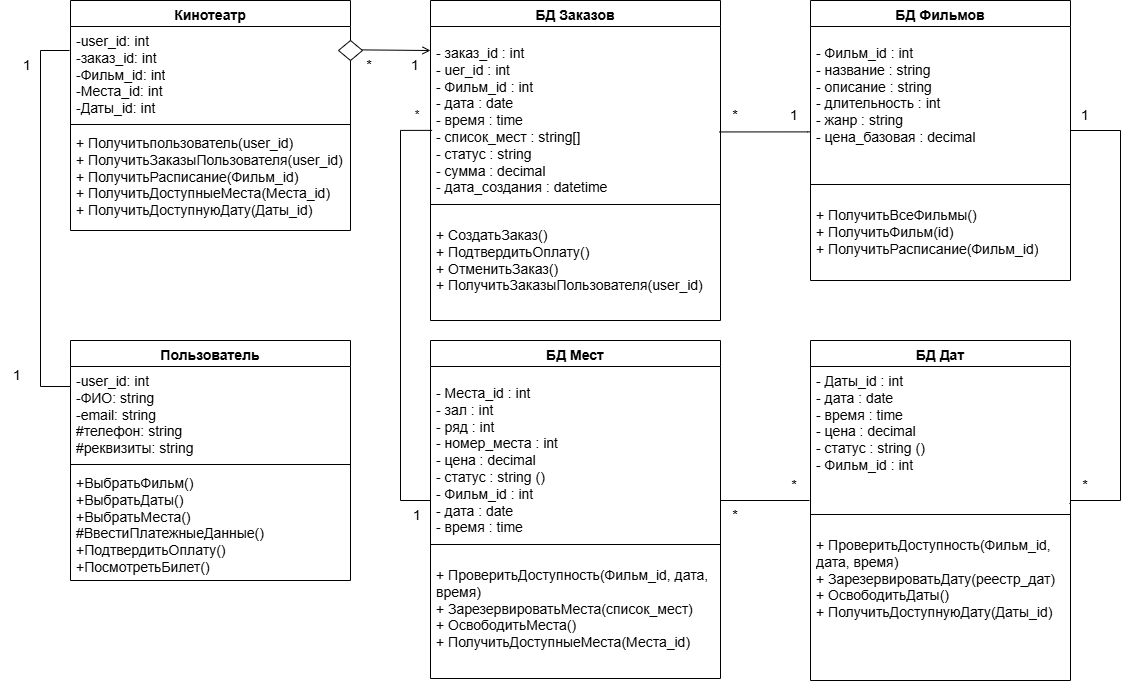

The diagram above was exported from draw.io. Its source (the exported page's mxGraphModel, read from the mxfile embedded in the PNG):
<mxGraphModel dx="705" dy="873" grid="1" gridSize="10" guides="1" tooltips="1" connect="1" arrows="1" fold="1" page="1" pageScale="1" pageWidth="1169" pageHeight="1654" math="0" shadow="0">
  <root>
    <mxCell id="0" />
    <mxCell id="1" parent="0" />
    <mxCell id="ttU2tjja2lohPAO7U09D-1" value="&lt;font style=&quot;font-size: 14px;&quot;&gt;Пользователь&lt;/font&gt;" style="swimlane;fontStyle=1;align=center;verticalAlign=top;childLayout=stackLayout;horizontal=1;startSize=26;horizontalStack=0;resizeParent=1;resizeParentMax=0;resizeLast=0;collapsible=1;marginBottom=0;whiteSpace=wrap;html=1;" parent="1" vertex="1">
      <mxGeometry x="94" y="370" width="280" height="240" as="geometry" />
    </mxCell>
    <mxCell id="ttU2tjja2lohPAO7U09D-2" value="&lt;font style=&quot;font-size: 14px;&quot;&gt;-user_&lt;span style=&quot;background-color: initial;&quot;&gt;id: int&lt;/span&gt;&lt;/font&gt;&lt;div&gt;&lt;div&gt;&lt;span style=&quot;background-color: transparent; color: light-dark(rgb(0, 0, 0), rgb(255, 255, 255));&quot;&gt;&lt;font style=&quot;font-size: 14px;&quot;&gt;-ФИО: string&lt;/font&gt;&lt;/span&gt;&lt;/div&gt;&lt;div&gt;&lt;span style=&quot;background-color: transparent; color: light-dark(rgb(0, 0, 0), rgb(255, 255, 255));&quot;&gt;&lt;font style=&quot;font-size: 14px;&quot;&gt;-email: string&lt;/font&gt;&lt;/span&gt;&lt;/div&gt;&lt;div&gt;&lt;font style=&quot;font-size: 14px;&quot;&gt;#телефон: string&lt;/font&gt;&lt;/div&gt;&lt;div&gt;&lt;font style=&quot;font-size: 14px;&quot;&gt;#реквизиты: string&lt;/font&gt;&lt;/div&gt;&lt;/div&gt;" style="text;strokeColor=none;fillColor=none;align=left;verticalAlign=top;spacingLeft=4;spacingRight=4;overflow=hidden;rotatable=0;points=[[0,0.5],[1,0.5]];portConstraint=eastwest;whiteSpace=wrap;html=1;" parent="ttU2tjja2lohPAO7U09D-1" vertex="1">
      <mxGeometry y="26" width="280" height="94" as="geometry" />
    </mxCell>
    <mxCell id="ttU2tjja2lohPAO7U09D-3" value="" style="line;strokeWidth=1;fillColor=none;align=left;verticalAlign=middle;spacingTop=-1;spacingLeft=3;spacingRight=3;rotatable=0;labelPosition=right;points=[];portConstraint=eastwest;strokeColor=inherit;" parent="ttU2tjja2lohPAO7U09D-1" vertex="1">
      <mxGeometry y="120" width="280" height="8" as="geometry" />
    </mxCell>
    <mxCell id="ttU2tjja2lohPAO7U09D-4" value="&lt;font style=&quot;font-size: 14px;&quot;&gt;+ВыбратьФильм()&lt;br&gt;+ВыбратьДаты()&lt;br&gt;&lt;/font&gt;&lt;div&gt;&lt;font style=&quot;font-size: 14px;&quot;&gt;+ВыбратьМеста()&lt;/font&gt;&lt;/div&gt;&lt;div&gt;&lt;font style=&quot;font-size: 14px;&quot;&gt;#ВвестиПлатежныеДанные()&lt;/font&gt;&lt;/div&gt;&lt;div&gt;&lt;font style=&quot;font-size: 14px;&quot;&gt;+ПодтвердитьОплату()&lt;/font&gt;&lt;/div&gt;&lt;div&gt;&lt;font style=&quot;font-size: 14px;&quot;&gt;+ПосмотретьБилет()&lt;/font&gt;&lt;/div&gt;" style="text;strokeColor=none;fillColor=none;align=left;verticalAlign=top;spacingLeft=4;spacingRight=4;overflow=hidden;rotatable=0;points=[[0,0.5],[1,0.5]];portConstraint=eastwest;whiteSpace=wrap;html=1;" parent="ttU2tjja2lohPAO7U09D-1" vertex="1">
      <mxGeometry y="128" width="280" height="112" as="geometry" />
    </mxCell>
    <mxCell id="ttU2tjja2lohPAO7U09D-5" value="&lt;font style=&quot;font-size: 14px;&quot;&gt;БД Фильмов&lt;/font&gt;" style="swimlane;fontStyle=1;align=center;verticalAlign=top;childLayout=stackLayout;horizontal=1;startSize=26;horizontalStack=0;resizeParent=1;resizeParentMax=0;resizeLast=0;collapsible=1;marginBottom=0;whiteSpace=wrap;html=1;" parent="1" vertex="1">
      <mxGeometry x="834" y="30" width="260" height="280" as="geometry" />
    </mxCell>
    <mxCell id="ttU2tjja2lohPAO7U09D-6" value="&lt;p dir=&quot;auto&quot; style=&quot;white-space-collapse: preserve;&quot;&gt;&lt;font style=&quot;font-size: 14px;&quot;&gt;- Фильм_id : int&lt;br&gt;- название : string&lt;br&gt;- описание : string&lt;br&gt;- длительность : int&lt;br&gt;- жанр : string&lt;br&gt;- цена_базовая : decimal&lt;br&gt;&lt;/font&gt;&lt;/p&gt;" style="text;strokeColor=none;fillColor=none;align=left;verticalAlign=top;spacingLeft=4;spacingRight=4;overflow=hidden;rotatable=0;points=[[0,0.5],[1,0.5]];portConstraint=eastwest;whiteSpace=wrap;html=1;" parent="ttU2tjja2lohPAO7U09D-5" vertex="1">
      <mxGeometry y="26" width="260" height="154" as="geometry" />
    </mxCell>
    <mxCell id="ttU2tjja2lohPAO7U09D-7" value="" style="line;strokeWidth=1;fillColor=none;align=left;verticalAlign=middle;spacingTop=-1;spacingLeft=3;spacingRight=3;rotatable=0;labelPosition=right;points=[];portConstraint=eastwest;strokeColor=inherit;" parent="ttU2tjja2lohPAO7U09D-5" vertex="1">
      <mxGeometry y="180" width="260" height="8" as="geometry" />
    </mxCell>
    <mxCell id="ttU2tjja2lohPAO7U09D-8" value="&lt;p dir=&quot;auto&quot; style=&quot;white-space-collapse: preserve;&quot;&gt;&lt;font style=&quot;font-size: 14px;&quot;&gt;+ ПолучитьВсеФильмы()&lt;br&gt;+ ПолучитьФильм(id)&lt;br&gt;+ ПолучитьРасписание(Фильм_id)&lt;/font&gt;&lt;/p&gt;" style="text;strokeColor=none;fillColor=none;align=left;verticalAlign=top;spacingLeft=4;spacingRight=4;overflow=hidden;rotatable=0;points=[[0,0.5],[1,0.5]];portConstraint=eastwest;whiteSpace=wrap;html=1;" parent="ttU2tjja2lohPAO7U09D-5" vertex="1">
      <mxGeometry y="188" width="260" height="92" as="geometry" />
    </mxCell>
    <mxCell id="ttU2tjja2lohPAO7U09D-9" value="&lt;font style=&quot;font-size: 14px;&quot;&gt;БД Мест&lt;/font&gt;" style="swimlane;fontStyle=1;align=center;verticalAlign=top;childLayout=stackLayout;horizontal=1;startSize=26;horizontalStack=0;resizeParent=1;resizeParentMax=0;resizeLast=0;collapsible=1;marginBottom=0;whiteSpace=wrap;html=1;" parent="1" vertex="1">
      <mxGeometry x="454" y="370" width="290" height="338" as="geometry" />
    </mxCell>
    <mxCell id="ttU2tjja2lohPAO7U09D-10" value="&lt;p dir=&quot;auto&quot; style=&quot;white-space-collapse: preserve;&quot;&gt;&lt;span style=&quot;background-color: light-dark(#ffffff, var(--ge-dark-color, #121212)); font-size: 14px; color: light-dark(rgb(0, 0, 0), rgb(255, 255, 255));&quot;&gt;- Места_id : int&lt;br&gt;- зал : int&lt;br&gt;&lt;/span&gt;&lt;span style=&quot;background-color: light-dark(#ffffff, var(--ge-dark-color, #121212)); color: light-dark(rgb(0, 0, 0), rgb(255, 255, 255)); font-size: 14px;&quot;&gt;- ряд : int&lt;br&gt;&lt;/span&gt;&lt;span style=&quot;background-color: light-dark(#ffffff, var(--ge-dark-color, #121212)); font-size: 14px; color: light-dark(rgb(0, 0, 0), rgb(255, 255, 255));&quot;&gt;- номер_места : int&lt;br&gt;&lt;/span&gt;&lt;span style=&quot;background-color: light-dark(#ffffff, var(--ge-dark-color, #121212)); font-size: 14px; color: light-dark(rgb(0, 0, 0), rgb(255, 255, 255));&quot;&gt;- цена : decimal&lt;br&gt;&lt;/span&gt;&lt;span style=&quot;background-color: light-dark(#ffffff, var(--ge-dark-color, #121212)); color: light-dark(rgb(0, 0, 0), rgb(255, 255, 255)); font-size: 14px;&quot;&gt;- статус : string ()&lt;br&gt;&lt;/span&gt;&lt;span style=&quot;background-color: light-dark(#ffffff, var(--ge-dark-color, #121212)); font-size: 14px; color: light-dark(rgb(0, 0, 0), rgb(255, 255, 255));&quot;&gt;- Фильм_id : int&lt;br&gt;&lt;/span&gt;&lt;span style=&quot;background-color: light-dark(#ffffff, var(--ge-dark-color, #121212)); font-size: 14px; color: light-dark(rgb(0, 0, 0), rgb(255, 255, 255));&quot;&gt;- дата : date&lt;br&gt;&lt;/span&gt;&lt;span style=&quot;background-color: light-dark(#ffffff, var(--ge-dark-color, #121212)); font-size: 14px; color: light-dark(rgb(0, 0, 0), rgb(255, 255, 255));&quot;&gt;- время : time&lt;/span&gt;&lt;/p&gt;" style="text;strokeColor=none;fillColor=none;align=left;verticalAlign=top;spacingLeft=4;spacingRight=4;overflow=hidden;rotatable=0;points=[[0,0.5],[1,0.5]];portConstraint=eastwest;whiteSpace=wrap;html=1;" parent="ttU2tjja2lohPAO7U09D-9" vertex="1">
      <mxGeometry y="26" width="290" height="174" as="geometry" />
    </mxCell>
    <mxCell id="ttU2tjja2lohPAO7U09D-11" value="" style="line;strokeWidth=1;fillColor=none;align=left;verticalAlign=middle;spacingTop=-1;spacingLeft=3;spacingRight=3;rotatable=0;labelPosition=right;points=[];portConstraint=eastwest;strokeColor=inherit;" parent="ttU2tjja2lohPAO7U09D-9" vertex="1">
      <mxGeometry y="200" width="290" height="8" as="geometry" />
    </mxCell>
    <mxCell id="ttU2tjja2lohPAO7U09D-12" value="&lt;p dir=&quot;auto&quot; style=&quot;white-space-collapse: preserve;&quot;&gt;&lt;font style=&quot;font-size: 14px;&quot;&gt;+ ПроверитьДоступность(Фильм_id, дата, время)&lt;br&gt;+ ЗарезервироватьМеста(список_мест)&lt;br&gt;+ ОсвободитьМеста()&lt;br&gt;+ ПолучитьДоступныеМеста(Места_id)&lt;/font&gt;&lt;/p&gt;" style="text;strokeColor=none;fillColor=none;align=left;verticalAlign=top;spacingLeft=4;spacingRight=4;overflow=hidden;rotatable=0;points=[[0,0.5],[1,0.5]];portConstraint=eastwest;whiteSpace=wrap;html=1;" parent="ttU2tjja2lohPAO7U09D-9" vertex="1">
      <mxGeometry y="208" width="290" height="130" as="geometry" />
    </mxCell>
    <mxCell id="ttU2tjja2lohPAO7U09D-13" value="&lt;font style=&quot;font-size: 14px;&quot;&gt;БД Заказов&lt;/font&gt;" style="swimlane;fontStyle=1;align=center;verticalAlign=top;childLayout=stackLayout;horizontal=1;startSize=26;horizontalStack=0;resizeParent=1;resizeParentMax=0;resizeLast=0;collapsible=1;marginBottom=0;whiteSpace=wrap;html=1;" parent="1" vertex="1">
      <mxGeometry x="454" y="30" width="290" height="320" as="geometry" />
    </mxCell>
    <mxCell id="ttU2tjja2lohPAO7U09D-14" value="&lt;p dir=&quot;auto&quot; style=&quot;white-space-collapse: preserve;&quot;&gt;&lt;font style=&quot;font-size: 14px;&quot;&gt;- заказ_id : int&lt;br&gt;- uer_id : int&lt;br&gt;- Фильм_id : int&lt;br&gt;- дата : date&lt;br&gt;- время : time&lt;br&gt;- список_мест : string[]&lt;br&gt;- статус : string &lt;br&gt;- сумма : decimal&lt;br&gt;- дата_создания : datetime&lt;/font&gt;&lt;/p&gt;" style="text;strokeColor=none;fillColor=none;align=left;verticalAlign=top;spacingLeft=4;spacingRight=4;overflow=hidden;rotatable=0;points=[[0,0.5],[1,0.5]];portConstraint=eastwest;whiteSpace=wrap;html=1;" parent="ttU2tjja2lohPAO7U09D-13" vertex="1">
      <mxGeometry y="26" width="290" height="174" as="geometry" />
    </mxCell>
    <mxCell id="ttU2tjja2lohPAO7U09D-15" value="" style="line;strokeWidth=1;fillColor=none;align=left;verticalAlign=middle;spacingTop=-1;spacingLeft=3;spacingRight=3;rotatable=0;labelPosition=right;points=[];portConstraint=eastwest;strokeColor=inherit;" parent="ttU2tjja2lohPAO7U09D-13" vertex="1">
      <mxGeometry y="200" width="290" height="8" as="geometry" />
    </mxCell>
    <mxCell id="ttU2tjja2lohPAO7U09D-16" value="&lt;p dir=&quot;auto&quot; style=&quot;white-space-collapse: preserve;&quot;&gt;&lt;font style=&quot;font-size: 14px;&quot;&gt;+ СоздатьЗаказ()&lt;br&gt;+ ПодтвердитьОплату()&lt;br&gt;+ ОтменитьЗаказ()&lt;br&gt;+ ПолучитьЗаказыПользователя&lt;span style=&quot;background-color: transparent; color: light-dark(rgb(0, 0, 0), rgb(255, 255, 255));&quot;&gt;(user_id)&lt;/span&gt;&lt;/font&gt;&lt;/p&gt;" style="text;strokeColor=none;fillColor=none;align=left;verticalAlign=top;spacingLeft=4;spacingRight=4;overflow=hidden;rotatable=0;points=[[0,0.5],[1,0.5]];portConstraint=eastwest;whiteSpace=wrap;html=1;" parent="ttU2tjja2lohPAO7U09D-13" vertex="1">
      <mxGeometry y="208" width="290" height="112" as="geometry" />
    </mxCell>
    <mxCell id="ttU2tjja2lohPAO7U09D-21" value="*" style="text;html=1;whiteSpace=wrap;strokeColor=none;fillColor=none;align=center;verticalAlign=middle;rounded=0;" parent="1" vertex="1">
      <mxGeometry x="424" y="130" width="33.5" height="30" as="geometry" />
    </mxCell>
    <mxCell id="ttU2tjja2lohPAO7U09D-22" value="&lt;font style=&quot;font-size: 14px;&quot;&gt;1&lt;/font&gt;" style="text;html=1;whiteSpace=wrap;strokeColor=none;fillColor=none;align=center;verticalAlign=middle;rounded=0;" parent="1" vertex="1">
      <mxGeometry x="424" y="80" width="30" height="30" as="geometry" />
    </mxCell>
    <mxCell id="ttU2tjja2lohPAO7U09D-23" value="" style="endArrow=none;html=1;rounded=0;exitX=0.995;exitY=0.606;exitDx=0;exitDy=0;edgeStyle=orthogonalEdgeStyle;exitPerimeter=0;entryX=0.001;entryY=0.684;entryDx=0;entryDy=0;entryPerimeter=0;" parent="1" source="ttU2tjja2lohPAO7U09D-14" target="ttU2tjja2lohPAO7U09D-6" edge="1">
      <mxGeometry width="50" height="50" relative="1" as="geometry">
        <Array as="points">
          <mxPoint x="831" y="161" />
        </Array>
        <mxPoint x="874" y="90" as="sourcePoint" />
        <mxPoint x="831" y="160" as="targetPoint" />
      </mxGeometry>
    </mxCell>
    <mxCell id="ttU2tjja2lohPAO7U09D-24" value="&lt;font style=&quot;font-size: 14px;&quot;&gt;*&lt;/font&gt;" style="text;html=1;whiteSpace=wrap;strokeColor=none;fillColor=none;align=center;verticalAlign=middle;rounded=0;" parent="1" vertex="1">
      <mxGeometry x="377.5" y="80" width="30" height="30" as="geometry" />
    </mxCell>
    <mxCell id="ttU2tjja2lohPAO7U09D-25" value="&lt;font style=&quot;font-size: 14px;&quot;&gt;1&lt;/font&gt;" style="text;html=1;whiteSpace=wrap;strokeColor=none;fillColor=none;align=center;verticalAlign=middle;rounded=0;" parent="1" vertex="1">
      <mxGeometry x="803" y="130" width="30" height="30" as="geometry" />
    </mxCell>
    <mxCell id="ttU2tjja2lohPAO7U09D-27" value="&lt;font style=&quot;font-size: 14px;&quot;&gt;*&lt;/font&gt;" style="text;html=1;whiteSpace=wrap;strokeColor=none;fillColor=none;align=center;verticalAlign=middle;rounded=0;" parent="1" vertex="1">
      <mxGeometry x="1094" y="500" width="30" height="30" as="geometry" />
    </mxCell>
    <mxCell id="ttU2tjja2lohPAO7U09D-28" value="" style="endArrow=none;html=1;rounded=0;exitX=0.996;exitY=0.951;exitDx=0;exitDy=0;exitPerimeter=0;edgeStyle=orthogonalEdgeStyle;" parent="1" source="ttU2tjja2lohPAO7U09D-38" edge="1">
      <mxGeometry width="50" height="50" relative="1" as="geometry">
        <Array as="points">
          <mxPoint x="1094" y="533" />
          <mxPoint x="1094" y="530" />
          <mxPoint x="1144" y="530" />
          <mxPoint x="1144" y="160" />
        </Array>
        <mxPoint x="774" y="340" as="sourcePoint" />
        <mxPoint x="1094" y="160" as="targetPoint" />
      </mxGeometry>
    </mxCell>
    <mxCell id="ttU2tjja2lohPAO7U09D-29" value="&lt;font style=&quot;font-size: 14px;&quot;&gt;1&lt;/font&gt;" style="text;html=1;whiteSpace=wrap;strokeColor=none;fillColor=none;align=center;verticalAlign=middle;rounded=0;" parent="1" vertex="1">
      <mxGeometry x="1094" y="130" width="30" height="30" as="geometry" />
    </mxCell>
    <mxCell id="ttU2tjja2lohPAO7U09D-30" value="&lt;font style=&quot;font-size: 14px;&quot;&gt;*&lt;/font&gt;" style="text;html=1;whiteSpace=wrap;strokeColor=none;fillColor=none;align=center;verticalAlign=middle;rounded=0;" parent="1" vertex="1">
      <mxGeometry x="744" y="530" width="30" height="30" as="geometry" />
    </mxCell>
    <mxCell id="ttU2tjja2lohPAO7U09D-31" value="" style="endArrow=none;html=1;rounded=0;edgeStyle=orthogonalEdgeStyle;entryX=0.942;entryY=0.996;entryDx=0;entryDy=0;entryPerimeter=0;" parent="1" target="ttU2tjja2lohPAO7U09D-21" edge="1">
      <mxGeometry width="50" height="50" relative="1" as="geometry">
        <Array as="points">
          <mxPoint x="424" y="530" />
          <mxPoint x="424" y="160" />
        </Array>
        <mxPoint x="454" y="530" as="sourcePoint" />
        <mxPoint x="444" y="160" as="targetPoint" />
      </mxGeometry>
    </mxCell>
    <mxCell id="ttU2tjja2lohPAO7U09D-33" value="&lt;font style=&quot;font-size: 14px;&quot;&gt;1&lt;/font&gt;" style="text;html=1;whiteSpace=wrap;strokeColor=none;fillColor=none;align=center;verticalAlign=middle;rounded=0;" parent="1" vertex="1">
      <mxGeometry x="424" y="530" width="33.5" height="30" as="geometry" />
    </mxCell>
    <mxCell id="ttU2tjja2lohPAO7U09D-37" value="&lt;font style=&quot;font-size: 14px;&quot;&gt;БД Дат&lt;/font&gt;" style="swimlane;fontStyle=1;align=center;verticalAlign=top;childLayout=stackLayout;horizontal=1;startSize=26;horizontalStack=0;resizeParent=1;resizeParentMax=0;resizeLast=0;collapsible=1;marginBottom=0;whiteSpace=wrap;html=1;" parent="1" vertex="1">
      <mxGeometry x="834" y="370" width="260" height="340" as="geometry" />
    </mxCell>
    <mxCell id="ttU2tjja2lohPAO7U09D-38" value="&lt;span style=&quot;color: light-dark(rgb(0, 0, 0), rgb(255, 255, 255)); white-space-collapse: preserve; background-color: light-dark(#ffffff, var(--ge-dark-color, #121212)); font-size: 14px;&quot;&gt;- Даты_id : int&lt;br&gt;- дата : date&lt;br&gt;&lt;/span&gt;&lt;span style=&quot;background-color: light-dark(#ffffff, var(--ge-dark-color, #121212)); color: light-dark(rgb(0, 0, 0), rgb(255, 255, 255)); font-size: 14px; white-space-collapse: preserve;&quot;&gt;- время : time&lt;br&gt;&lt;/span&gt;&lt;span style=&quot;background-color: light-dark(#ffffff, var(--ge-dark-color, #121212)); color: light-dark(rgb(0, 0, 0), rgb(255, 255, 255)); font-size: 14px; white-space-collapse: preserve;&quot;&gt;- цена : decimal&lt;br&gt;&lt;/span&gt;&lt;span style=&quot;background-color: light-dark(#ffffff, var(--ge-dark-color, #121212)); color: light-dark(rgb(0, 0, 0), rgb(255, 255, 255)); font-size: 14px; white-space-collapse: preserve;&quot;&gt;- статус : string ()&lt;br&gt;&lt;/span&gt;&lt;span style=&quot;background-color: light-dark(#ffffff, var(--ge-dark-color, #121212)); color: light-dark(rgb(0, 0, 0), rgb(255, 255, 255)); font-size: 14px; white-space-collapse: preserve;&quot;&gt;- Фильм_id : int&lt;/span&gt;" style="text;strokeColor=none;fillColor=none;align=left;verticalAlign=top;spacingLeft=4;spacingRight=4;overflow=hidden;rotatable=0;points=[[0,0.5],[1,0.5]];portConstraint=eastwest;whiteSpace=wrap;html=1;" parent="ttU2tjja2lohPAO7U09D-37" vertex="1">
      <mxGeometry y="26" width="260" height="144" as="geometry" />
    </mxCell>
    <mxCell id="ttU2tjja2lohPAO7U09D-39" value="" style="line;strokeWidth=1;fillColor=none;align=left;verticalAlign=middle;spacingTop=-1;spacingLeft=3;spacingRight=3;rotatable=0;labelPosition=right;points=[];portConstraint=eastwest;strokeColor=inherit;" parent="ttU2tjja2lohPAO7U09D-37" vertex="1">
      <mxGeometry y="170" width="260" height="8" as="geometry" />
    </mxCell>
    <mxCell id="ttU2tjja2lohPAO7U09D-40" value="&lt;p dir=&quot;auto&quot; style=&quot;white-space-collapse: preserve;&quot;&gt;&lt;span style=&quot;font-size: 14px;&quot;&gt;+ ПроверитьДоступность(Фильм_id, дата, время)&lt;/span&gt;&lt;br style=&quot;font-size: 14px;&quot;&gt;&lt;span style=&quot;font-size: 14px;&quot;&gt;+ ЗарезервироватьДату(реестр_дат)&lt;/span&gt;&lt;br style=&quot;font-size: 14px;&quot;&gt;&lt;span style=&quot;font-size: 14px;&quot;&gt;+ ОсвободитьДаты()&lt;/span&gt;&lt;br style=&quot;font-size: 14px;&quot;&gt;&lt;span style=&quot;font-size: 14px;&quot;&gt;+ ПолучитьДоступнуюДату(Даты_id)&lt;/span&gt;&lt;/p&gt;" style="text;strokeColor=none;fillColor=none;align=left;verticalAlign=top;spacingLeft=4;spacingRight=4;overflow=hidden;rotatable=0;points=[[0,0.5],[1,0.5]];portConstraint=eastwest;whiteSpace=wrap;html=1;" parent="ttU2tjja2lohPAO7U09D-37" vertex="1">
      <mxGeometry y="178" width="260" height="162" as="geometry" />
    </mxCell>
    <mxCell id="ttU2tjja2lohPAO7U09D-42" value="" style="endArrow=none;html=1;rounded=0;edgeStyle=orthogonalEdgeStyle;exitX=0;exitY=0;exitDx=0;exitDy=0;" parent="1" source="ttU2tjja2lohPAO7U09D-30" edge="1">
      <mxGeometry width="50" height="50" relative="1" as="geometry">
        <Array as="points">
          <mxPoint x="834" y="530" />
        </Array>
        <mxPoint x="764" y="530" as="sourcePoint" />
        <mxPoint x="833" y="530" as="targetPoint" />
      </mxGeometry>
    </mxCell>
    <mxCell id="ttU2tjja2lohPAO7U09D-44" value="&lt;font style=&quot;font-size: 14px;&quot;&gt;*&lt;/font&gt;" style="text;html=1;whiteSpace=wrap;strokeColor=none;fillColor=none;align=center;verticalAlign=middle;rounded=0;" parent="1" vertex="1">
      <mxGeometry x="803" y="500" width="30" height="30" as="geometry" />
    </mxCell>
    <mxCell id="Ut7i37YSkuFjkJpdmzK_-1" value="&lt;font style=&quot;font-size: 14px;&quot;&gt;*&lt;/font&gt;" style="text;html=1;whiteSpace=wrap;strokeColor=none;fillColor=none;align=center;verticalAlign=middle;rounded=0;" parent="1" vertex="1">
      <mxGeometry x="744" y="130" width="30" height="30" as="geometry" />
    </mxCell>
    <mxCell id="Ut7i37YSkuFjkJpdmzK_-2" value="&lt;span style=&quot;font-size: 14px;&quot;&gt;Кинотеатр&lt;/span&gt;" style="swimlane;fontStyle=1;align=center;verticalAlign=top;childLayout=stackLayout;horizontal=1;startSize=26;horizontalStack=0;resizeParent=1;resizeParentMax=0;resizeLast=0;collapsible=1;marginBottom=0;whiteSpace=wrap;html=1;" parent="1" vertex="1">
      <mxGeometry x="94" y="30" width="280" height="230" as="geometry" />
    </mxCell>
    <mxCell id="Ut7i37YSkuFjkJpdmzK_-3" value="&lt;font style=&quot;font-size: 14px;&quot;&gt;-user_&lt;span style=&quot;background-color: initial;&quot;&gt;id: int&lt;/span&gt;&lt;/font&gt;&lt;div&gt;&lt;div&gt;&lt;span style=&quot;background-color: transparent; color: light-dark(rgb(0, 0, 0), rgb(255, 255, 255));&quot;&gt;&lt;font style=&quot;font-size: 14px;&quot;&gt;-заказ_id: int&lt;/font&gt;&lt;/span&gt;&lt;/div&gt;&lt;div&gt;&lt;span style=&quot;background-color: transparent; color: light-dark(rgb(0, 0, 0), rgb(255, 255, 255));&quot;&gt;&lt;font style=&quot;font-size: 14px;&quot;&gt;-Фильм_id: int&lt;/font&gt;&lt;/span&gt;&lt;/div&gt;&lt;div&gt;&lt;font style=&quot;font-size: 14px;&quot;&gt;-Места_id: int&lt;/font&gt;&lt;/div&gt;&lt;div&gt;&lt;font style=&quot;font-size: 14px;&quot;&gt;-Даты_id: int&lt;/font&gt;&lt;/div&gt;&lt;/div&gt;" style="text;strokeColor=none;fillColor=none;align=left;verticalAlign=top;spacingLeft=4;spacingRight=4;overflow=hidden;rotatable=0;points=[[0,0.5],[1,0.5]];portConstraint=eastwest;whiteSpace=wrap;html=1;" parent="Ut7i37YSkuFjkJpdmzK_-2" vertex="1">
      <mxGeometry y="26" width="280" height="94" as="geometry" />
    </mxCell>
    <mxCell id="Ut7i37YSkuFjkJpdmzK_-4" value="" style="line;strokeWidth=1;fillColor=none;align=left;verticalAlign=middle;spacingTop=-1;spacingLeft=3;spacingRight=3;rotatable=0;labelPosition=right;points=[];portConstraint=eastwest;strokeColor=inherit;" parent="Ut7i37YSkuFjkJpdmzK_-2" vertex="1">
      <mxGeometry y="120" width="280" height="8" as="geometry" />
    </mxCell>
    <mxCell id="Ut7i37YSkuFjkJpdmzK_-5" value="&lt;span style=&quot;font-size: 14px; white-space-collapse: preserve;&quot;&gt;+ Получитьпользователь(user_id)&lt;br/&gt;+ ПолучитьЗаказыПользователя&lt;/span&gt;&lt;span style=&quot;color: light-dark(rgb(0, 0, 0), rgb(255, 255, 255)); font-size: 14px; white-space-collapse: preserve; background-color: transparent;&quot;&gt;(user_id)&lt;/span&gt;&lt;br&gt;&lt;div&gt;&lt;span style=&quot;font-size: 14px; white-space-collapse: preserve; background-color: transparent; color: light-dark(rgb(0, 0, 0), rgb(255, 255, 255));&quot;&gt;+ ПолучитьРасписание(Фильм_id)&lt;/span&gt;&lt;/div&gt;&lt;div&gt;&lt;span style=&quot;font-size: 14px; white-space-collapse: preserve;&quot;&gt;+ ПолучитьДоступныеМеста(Места_id)&lt;/span&gt;&lt;/div&gt;&lt;div&gt;&lt;span style=&quot;font-size: 14px; white-space-collapse: preserve;&quot;&gt;+ ПолучитьДоступнуюДату(Даты_id)&lt;/span&gt;&lt;/div&gt;" style="text;strokeColor=none;fillColor=none;align=left;verticalAlign=top;spacingLeft=4;spacingRight=4;overflow=hidden;rotatable=0;points=[[0,0.5],[1,0.5]];portConstraint=eastwest;whiteSpace=wrap;html=1;" parent="Ut7i37YSkuFjkJpdmzK_-2" vertex="1">
      <mxGeometry y="128" width="280" height="102" as="geometry" />
    </mxCell>
    <mxCell id="Ut7i37YSkuFjkJpdmzK_-6" value="" style="endArrow=open;html=1;rounded=0;entryX=0;entryY=0.138;entryDx=0;entryDy=0;entryPerimeter=0;exitX=1.005;exitY=0.248;exitDx=0;exitDy=0;exitPerimeter=0;endFill=0;" parent="1" source="Ut7i37YSkuFjkJpdmzK_-3" target="ttU2tjja2lohPAO7U09D-14" edge="1">
      <mxGeometry width="50" height="50" relative="1" as="geometry">
        <mxPoint x="377.5" y="80" as="sourcePoint" />
        <mxPoint x="427.5" y="30" as="targetPoint" />
      </mxGeometry>
    </mxCell>
    <mxCell id="Ut7i37YSkuFjkJpdmzK_-7" value="" style="endArrow=none;html=1;rounded=0;exitX=-0.001;exitY=0.213;exitDx=0;exitDy=0;exitPerimeter=0;" parent="1" source="ttU2tjja2lohPAO7U09D-2" edge="1">
      <mxGeometry width="50" height="50" relative="1" as="geometry">
        <mxPoint x="264" y="369.17" as="sourcePoint" />
        <mxPoint x="93" y="80" as="targetPoint" />
        <Array as="points">
          <mxPoint x="64" y="416" />
          <mxPoint x="64" y="80" />
        </Array>
      </mxGeometry>
    </mxCell>
    <mxCell id="Ut7i37YSkuFjkJpdmzK_-8" value="&lt;font style=&quot;font-size: 14px;&quot;&gt;1&lt;/font&gt;" style="text;html=1;whiteSpace=wrap;strokeColor=none;fillColor=none;align=center;verticalAlign=middle;rounded=0;" parent="1" vertex="1">
      <mxGeometry x="34" y="80" width="33.5" height="30" as="geometry" />
    </mxCell>
    <mxCell id="Ut7i37YSkuFjkJpdmzK_-9" value="&lt;font style=&quot;font-size: 14px;&quot;&gt;1&lt;/font&gt;" style="text;html=1;whiteSpace=wrap;strokeColor=none;fillColor=none;align=center;verticalAlign=middle;rounded=0;" parent="1" vertex="1">
      <mxGeometry x="24" y="390" width="33.5" height="30" as="geometry" />
    </mxCell>
    <mxCell id="Ut7i37YSkuFjkJpdmzK_-14" value="" style="rhombus;whiteSpace=wrap;html=1;" parent="1" vertex="1">
      <mxGeometry x="362" y="70" width="24" height="20" as="geometry" />
    </mxCell>
  </root>
</mxGraphModel>